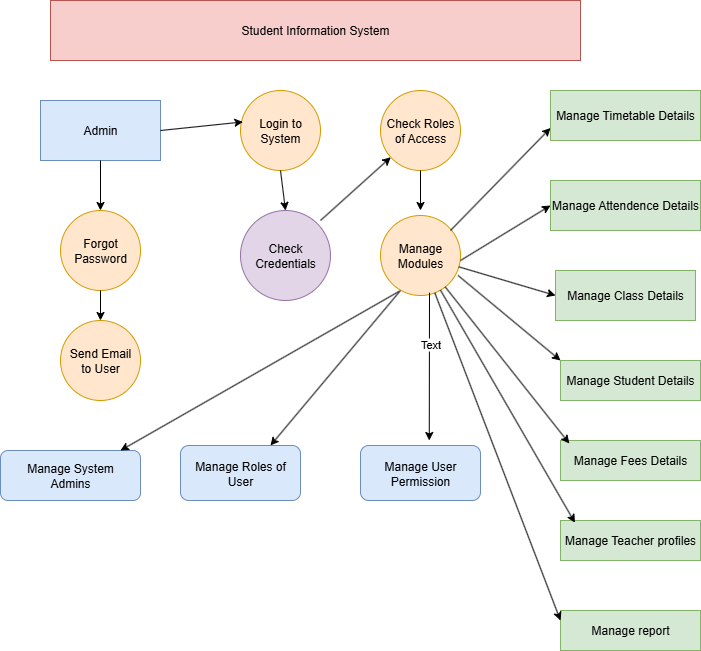

The diagram above was exported from draw.io. Its source (the exported page's mxGraphModel, read from the mxfile embedded in the PNG):
<mxGraphModel dx="1042" dy="562" grid="1" gridSize="10" guides="1" tooltips="1" connect="1" arrows="1" fold="1" page="1" pageScale="1" pageWidth="850" pageHeight="1100" math="0" shadow="0">
  <root>
    <mxCell id="0" />
    <mxCell id="1" parent="0" />
    <mxCell id="oUfuvb-erscN24q0Ff5B-1" value="Student Information System" style="rounded=0;whiteSpace=wrap;html=1;fillColor=#f8cecc;strokeColor=#b85450;" vertex="1" parent="1">
      <mxGeometry x="160" y="390" width="530" height="60" as="geometry" />
    </mxCell>
    <mxCell id="oUfuvb-erscN24q0Ff5B-2" value="Admin" style="rounded=0;whiteSpace=wrap;html=1;fillColor=#dae8fc;strokeColor=#6c8ebf;" vertex="1" parent="1">
      <mxGeometry x="150" y="490" width="120" height="60" as="geometry" />
    </mxCell>
    <mxCell id="oUfuvb-erscN24q0Ff5B-3" value="Forgot&lt;div&gt;Password&lt;/div&gt;" style="ellipse;whiteSpace=wrap;html=1;aspect=fixed;fillColor=#ffe6cc;strokeColor=#d79b00;" vertex="1" parent="1">
      <mxGeometry x="170" y="600" width="80" height="80" as="geometry" />
    </mxCell>
    <mxCell id="oUfuvb-erscN24q0Ff5B-4" value="Send Email&lt;div&gt;to User&lt;/div&gt;" style="ellipse;whiteSpace=wrap;html=1;aspect=fixed;fillColor=#ffe6cc;strokeColor=#d79b00;" vertex="1" parent="1">
      <mxGeometry x="170" y="710" width="80" height="80" as="geometry" />
    </mxCell>
    <mxCell id="oUfuvb-erscN24q0Ff5B-6" value="Check Credentials" style="ellipse;whiteSpace=wrap;html=1;aspect=fixed;fillColor=#e1d5e7;strokeColor=#9673a6;" vertex="1" parent="1">
      <mxGeometry x="350" y="600" width="90" height="90" as="geometry" />
    </mxCell>
    <mxCell id="oUfuvb-erscN24q0Ff5B-7" value="Login to System" style="ellipse;whiteSpace=wrap;html=1;aspect=fixed;fillColor=#ffe6cc;strokeColor=#d79b00;" vertex="1" parent="1">
      <mxGeometry x="350" y="480" width="80" height="80" as="geometry" />
    </mxCell>
    <mxCell id="oUfuvb-erscN24q0Ff5B-8" value="Check Roles of Access" style="ellipse;whiteSpace=wrap;html=1;aspect=fixed;fillColor=#ffe6cc;strokeColor=#d79b00;" vertex="1" parent="1">
      <mxGeometry x="490" y="480" width="80" height="80" as="geometry" />
    </mxCell>
    <mxCell id="oUfuvb-erscN24q0Ff5B-9" value="Manage Modules" style="ellipse;whiteSpace=wrap;html=1;aspect=fixed;fillColor=#ffe6cc;strokeColor=#d79b00;" vertex="1" parent="1">
      <mxGeometry x="490" y="605" width="80" height="80" as="geometry" />
    </mxCell>
    <mxCell id="oUfuvb-erscN24q0Ff5B-10" value="Manage Timetable Details" style="rounded=0;whiteSpace=wrap;html=1;fillColor=#d5e8d4;strokeColor=#82b366;" vertex="1" parent="1">
      <mxGeometry x="660" y="480" width="150" height="50" as="geometry" />
    </mxCell>
    <mxCell id="oUfuvb-erscN24q0Ff5B-12" value="Manage Attendence Details" style="rounded=0;whiteSpace=wrap;html=1;fillColor=#d5e8d4;strokeColor=#82b366;" vertex="1" parent="1">
      <mxGeometry x="660" y="570" width="150" height="50" as="geometry" />
    </mxCell>
    <mxCell id="oUfuvb-erscN24q0Ff5B-13" value="Manage Class Details" style="rounded=0;whiteSpace=wrap;html=1;fillColor=#d5e8d4;strokeColor=#82b366;" vertex="1" parent="1">
      <mxGeometry x="665" y="660" width="140" height="50" as="geometry" />
    </mxCell>
    <mxCell id="oUfuvb-erscN24q0Ff5B-14" value="Manage Student Details" style="rounded=0;whiteSpace=wrap;html=1;fillColor=#d5e8d4;strokeColor=#82b366;" vertex="1" parent="1">
      <mxGeometry x="670" y="750" width="140" height="40" as="geometry" />
    </mxCell>
    <mxCell id="oUfuvb-erscN24q0Ff5B-15" value="Manage Fees Details" style="rounded=0;whiteSpace=wrap;html=1;fillColor=#d5e8d4;strokeColor=#82b366;" vertex="1" parent="1">
      <mxGeometry x="670" y="830" width="140" height="40" as="geometry" />
    </mxCell>
    <mxCell id="oUfuvb-erscN24q0Ff5B-16" value="Manage Teacher profiles" style="rounded=0;whiteSpace=wrap;html=1;fillColor=#d5e8d4;strokeColor=#82b366;" vertex="1" parent="1">
      <mxGeometry x="670" y="910" width="140" height="40" as="geometry" />
    </mxCell>
    <mxCell id="oUfuvb-erscN24q0Ff5B-17" value="Manage report" style="rounded=0;whiteSpace=wrap;html=1;fillColor=#d5e8d4;strokeColor=#82b366;" vertex="1" parent="1">
      <mxGeometry x="670" y="1000" width="140" height="40" as="geometry" />
    </mxCell>
    <mxCell id="oUfuvb-erscN24q0Ff5B-18" value="Manage System&lt;div&gt;Admins&lt;/div&gt;" style="rounded=1;whiteSpace=wrap;html=1;fillColor=#dae8fc;strokeColor=#6c8ebf;" vertex="1" parent="1">
      <mxGeometry x="110" y="840" width="140" height="50" as="geometry" />
    </mxCell>
    <mxCell id="oUfuvb-erscN24q0Ff5B-19" value="Manage Roles of User" style="rounded=1;whiteSpace=wrap;html=1;fillColor=#dae8fc;strokeColor=#6c8ebf;" vertex="1" parent="1">
      <mxGeometry x="290" y="835" width="120" height="55" as="geometry" />
    </mxCell>
    <mxCell id="oUfuvb-erscN24q0Ff5B-20" value="Manage User Permission" style="rounded=1;whiteSpace=wrap;html=1;fillColor=#dae8fc;strokeColor=#6c8ebf;" vertex="1" parent="1">
      <mxGeometry x="470" y="835" width="120" height="55" as="geometry" />
    </mxCell>
    <mxCell id="oUfuvb-erscN24q0Ff5B-21" value="" style="endArrow=classic;html=1;rounded=0;entryX=0;entryY=0.75;entryDx=0;entryDy=0;" edge="1" parent="1" target="oUfuvb-erscN24q0Ff5B-10">
      <mxGeometry width="50" height="50" relative="1" as="geometry">
        <mxPoint x="560" y="620" as="sourcePoint" />
        <mxPoint x="610" y="570" as="targetPoint" />
      </mxGeometry>
    </mxCell>
    <mxCell id="oUfuvb-erscN24q0Ff5B-22" value="" style="endArrow=classic;html=1;rounded=0;entryX=0;entryY=0.5;entryDx=0;entryDy=0;" edge="1" parent="1" target="oUfuvb-erscN24q0Ff5B-12">
      <mxGeometry width="50" height="50" relative="1" as="geometry">
        <mxPoint x="570" y="650" as="sourcePoint" />
        <mxPoint x="620" y="600" as="targetPoint" />
      </mxGeometry>
    </mxCell>
    <mxCell id="oUfuvb-erscN24q0Ff5B-23" value="" style="endArrow=classic;html=1;rounded=0;entryX=0;entryY=0.5;entryDx=0;entryDy=0;" edge="1" parent="1" source="oUfuvb-erscN24q0Ff5B-9" target="oUfuvb-erscN24q0Ff5B-13">
      <mxGeometry width="50" height="50" relative="1" as="geometry">
        <mxPoint x="560" y="710" as="sourcePoint" />
        <mxPoint x="610" y="660" as="targetPoint" />
      </mxGeometry>
    </mxCell>
    <mxCell id="oUfuvb-erscN24q0Ff5B-24" value="" style="endArrow=classic;html=1;rounded=0;entryX=0;entryY=0;entryDx=0;entryDy=0;exitX=0.97;exitY=0.75;exitDx=0;exitDy=0;exitPerimeter=0;" edge="1" parent="1" source="oUfuvb-erscN24q0Ff5B-9" target="oUfuvb-erscN24q0Ff5B-14">
      <mxGeometry width="50" height="50" relative="1" as="geometry">
        <mxPoint x="550" y="740" as="sourcePoint" />
        <mxPoint x="600" y="690" as="targetPoint" />
      </mxGeometry>
    </mxCell>
    <mxCell id="oUfuvb-erscN24q0Ff5B-25" value="" style="endArrow=classic;html=1;rounded=0;entryX=0.063;entryY=0.075;entryDx=0;entryDy=0;entryPerimeter=0;" edge="1" parent="1" source="oUfuvb-erscN24q0Ff5B-9" target="oUfuvb-erscN24q0Ff5B-15">
      <mxGeometry width="50" height="50" relative="1" as="geometry">
        <mxPoint x="570" y="790" as="sourcePoint" />
        <mxPoint x="620" y="740" as="targetPoint" />
      </mxGeometry>
    </mxCell>
    <mxCell id="oUfuvb-erscN24q0Ff5B-26" value="" style="endArrow=classic;html=1;rounded=0;entryX=0.103;entryY=0.055;entryDx=0;entryDy=0;entryPerimeter=0;" edge="1" parent="1" source="oUfuvb-erscN24q0Ff5B-9" target="oUfuvb-erscN24q0Ff5B-16">
      <mxGeometry width="50" height="50" relative="1" as="geometry">
        <mxPoint x="530" y="810" as="sourcePoint" />
        <mxPoint x="580" y="760" as="targetPoint" />
      </mxGeometry>
    </mxCell>
    <mxCell id="oUfuvb-erscN24q0Ff5B-27" value="" style="endArrow=classic;html=1;rounded=0;entryX=0.857;entryY=0;entryDx=0;entryDy=0;entryPerimeter=0;exitX=0.23;exitY=0.95;exitDx=0;exitDy=0;exitPerimeter=0;" edge="1" parent="1" source="oUfuvb-erscN24q0Ff5B-9" target="oUfuvb-erscN24q0Ff5B-18">
      <mxGeometry width="50" height="50" relative="1" as="geometry">
        <mxPoint x="460" y="750" as="sourcePoint" />
        <mxPoint x="510" y="700" as="targetPoint" />
      </mxGeometry>
    </mxCell>
    <mxCell id="oUfuvb-erscN24q0Ff5B-28" value="" style="endArrow=classic;html=1;rounded=0;entryX=0.75;entryY=0;entryDx=0;entryDy=0;" edge="1" parent="1" target="oUfuvb-erscN24q0Ff5B-19">
      <mxGeometry width="50" height="50" relative="1" as="geometry">
        <mxPoint x="510" y="680" as="sourcePoint" />
        <mxPoint x="450" y="760" as="targetPoint" />
      </mxGeometry>
    </mxCell>
    <mxCell id="oUfuvb-erscN24q0Ff5B-29" value="" style="endArrow=classic;html=1;rounded=0;entryX=0.573;entryY=0.051;entryDx=0;entryDy=0;entryPerimeter=0;" edge="1" parent="1">
      <mxGeometry width="50" height="50" relative="1" as="geometry">
        <mxPoint x="539" y="682.19" as="sourcePoint" />
        <mxPoint x="538.76" y="829.9950000000001" as="targetPoint" />
      </mxGeometry>
    </mxCell>
    <mxCell id="oUfuvb-erscN24q0Ff5B-32" value="Text" style="edgeLabel;html=1;align=center;verticalAlign=middle;resizable=0;points=[];" vertex="1" connectable="0" parent="oUfuvb-erscN24q0Ff5B-29">
      <mxGeometry x="-0.3099" y="1" relative="1" as="geometry">
        <mxPoint as="offset" />
      </mxGeometry>
    </mxCell>
    <mxCell id="oUfuvb-erscN24q0Ff5B-30" value="" style="endArrow=classic;html=1;rounded=0;exitX=0.5;exitY=1;exitDx=0;exitDy=0;" edge="1" parent="1" source="oUfuvb-erscN24q0Ff5B-8">
      <mxGeometry width="50" height="50" relative="1" as="geometry">
        <mxPoint x="530" y="570" as="sourcePoint" />
        <mxPoint x="530" y="600" as="targetPoint" />
      </mxGeometry>
    </mxCell>
    <mxCell id="oUfuvb-erscN24q0Ff5B-31" value="" style="endArrow=classic;html=1;rounded=0;" edge="1" parent="1" target="oUfuvb-erscN24q0Ff5B-8">
      <mxGeometry width="50" height="50" relative="1" as="geometry">
        <mxPoint x="430" y="610" as="sourcePoint" />
        <mxPoint x="480" y="560" as="targetPoint" />
      </mxGeometry>
    </mxCell>
    <mxCell id="oUfuvb-erscN24q0Ff5B-33" value="" style="endArrow=classic;html=1;rounded=0;entryX=0.5;entryY=0;entryDx=0;entryDy=0;exitX=0.5;exitY=1;exitDx=0;exitDy=0;" edge="1" parent="1" source="oUfuvb-erscN24q0Ff5B-7" target="oUfuvb-erscN24q0Ff5B-6">
      <mxGeometry width="50" height="50" relative="1" as="geometry">
        <mxPoint x="350" y="630" as="sourcePoint" />
        <mxPoint x="400" y="580" as="targetPoint" />
      </mxGeometry>
    </mxCell>
    <mxCell id="oUfuvb-erscN24q0Ff5B-34" value="" style="endArrow=classic;html=1;rounded=0;entryX=0.03;entryY=0.393;entryDx=0;entryDy=0;entryPerimeter=0;exitX=1;exitY=0.5;exitDx=0;exitDy=0;" edge="1" parent="1" source="oUfuvb-erscN24q0Ff5B-2" target="oUfuvb-erscN24q0Ff5B-7">
      <mxGeometry width="50" height="50" relative="1" as="geometry">
        <mxPoint x="290" y="550" as="sourcePoint" />
        <mxPoint x="340" y="500" as="targetPoint" />
      </mxGeometry>
    </mxCell>
    <mxCell id="oUfuvb-erscN24q0Ff5B-35" value="" style="endArrow=classic;html=1;rounded=0;entryX=0.5;entryY=0;entryDx=0;entryDy=0;exitX=0.5;exitY=1;exitDx=0;exitDy=0;" edge="1" parent="1" source="oUfuvb-erscN24q0Ff5B-2" target="oUfuvb-erscN24q0Ff5B-3">
      <mxGeometry width="50" height="50" relative="1" as="geometry">
        <mxPoint x="170" y="590" as="sourcePoint" />
        <mxPoint x="220" y="540" as="targetPoint" />
      </mxGeometry>
    </mxCell>
    <mxCell id="oUfuvb-erscN24q0Ff5B-36" value="" style="endArrow=classic;html=1;rounded=0;entryX=0.5;entryY=0;entryDx=0;entryDy=0;exitX=0.5;exitY=1;exitDx=0;exitDy=0;" edge="1" parent="1" source="oUfuvb-erscN24q0Ff5B-3" target="oUfuvb-erscN24q0Ff5B-4">
      <mxGeometry width="50" height="50" relative="1" as="geometry">
        <mxPoint x="170" y="740" as="sourcePoint" />
        <mxPoint x="220" y="690" as="targetPoint" />
      </mxGeometry>
    </mxCell>
    <mxCell id="oUfuvb-erscN24q0Ff5B-37" value="" style="endArrow=classic;html=1;rounded=0;entryX=0;entryY=0.25;entryDx=0;entryDy=0;" edge="1" parent="1" source="oUfuvb-erscN24q0Ff5B-9" target="oUfuvb-erscN24q0Ff5B-17">
      <mxGeometry width="50" height="50" relative="1" as="geometry">
        <mxPoint x="590" y="990" as="sourcePoint" />
        <mxPoint x="640" y="940" as="targetPoint" />
      </mxGeometry>
    </mxCell>
  </root>
</mxGraphModel>